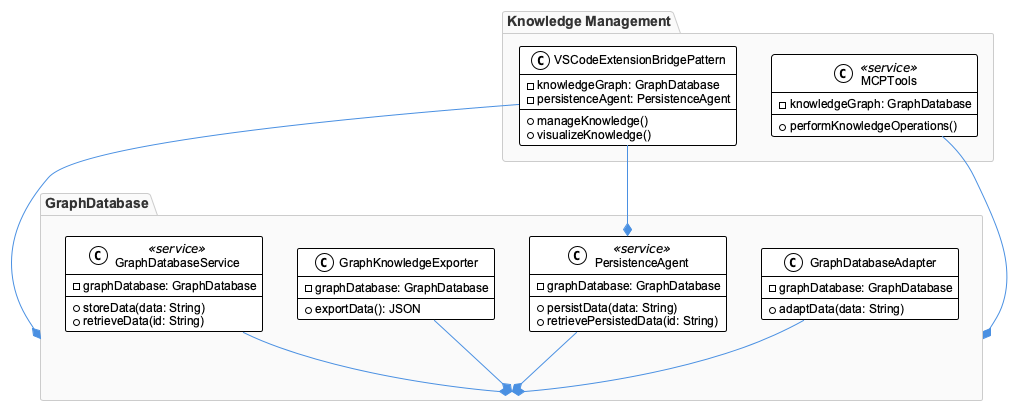

The diagram above was rendered by PlantUML. Its source (embedded in the PNG):
@startuml
!include /Users/q284340/Agentic/coding/docs/puml/_standard-style.puml

package "GraphDatabase" {
  class GraphDatabaseService <<service>> {
    - graphDatabase: GraphDatabase
    + storeData(data: String)
    + retrieveData(id: String)
  }

  class GraphKnowledgeExporter {
    - graphDatabase: GraphDatabase
    + exportData(): JSON
  }

  class PersistenceAgent <<service>> {
    - graphDatabase: GraphDatabase
    + persistData(data: String)
    + retrievePersistedData(id: String)
  }

  class GraphDatabaseAdapter {
    - graphDatabase: GraphDatabase
    + adaptData(data: String)
  }
}

package "Knowledge Management" {
  class VSCodeExtensionBridgePattern {
    - knowledgeGraph: GraphDatabase
    - persistenceAgent: PersistenceAgent
    + manageKnowledge()
    + visualizeKnowledge()
  }

  class MCPTools <<service>> {
    - knowledgeGraph: GraphDatabase
    + performKnowledgeOperations()
  }
}

GraphDatabaseService --* GraphDatabase
GraphKnowledgeExporter --* GraphDatabase
PersistenceAgent --* GraphDatabase
GraphDatabaseAdapter --* GraphDatabase
VSCodeExtensionBridgePattern --* GraphDatabase
VSCodeExtensionBridgePattern --* PersistenceAgent
MCPTools --* GraphDatabase

@enduml